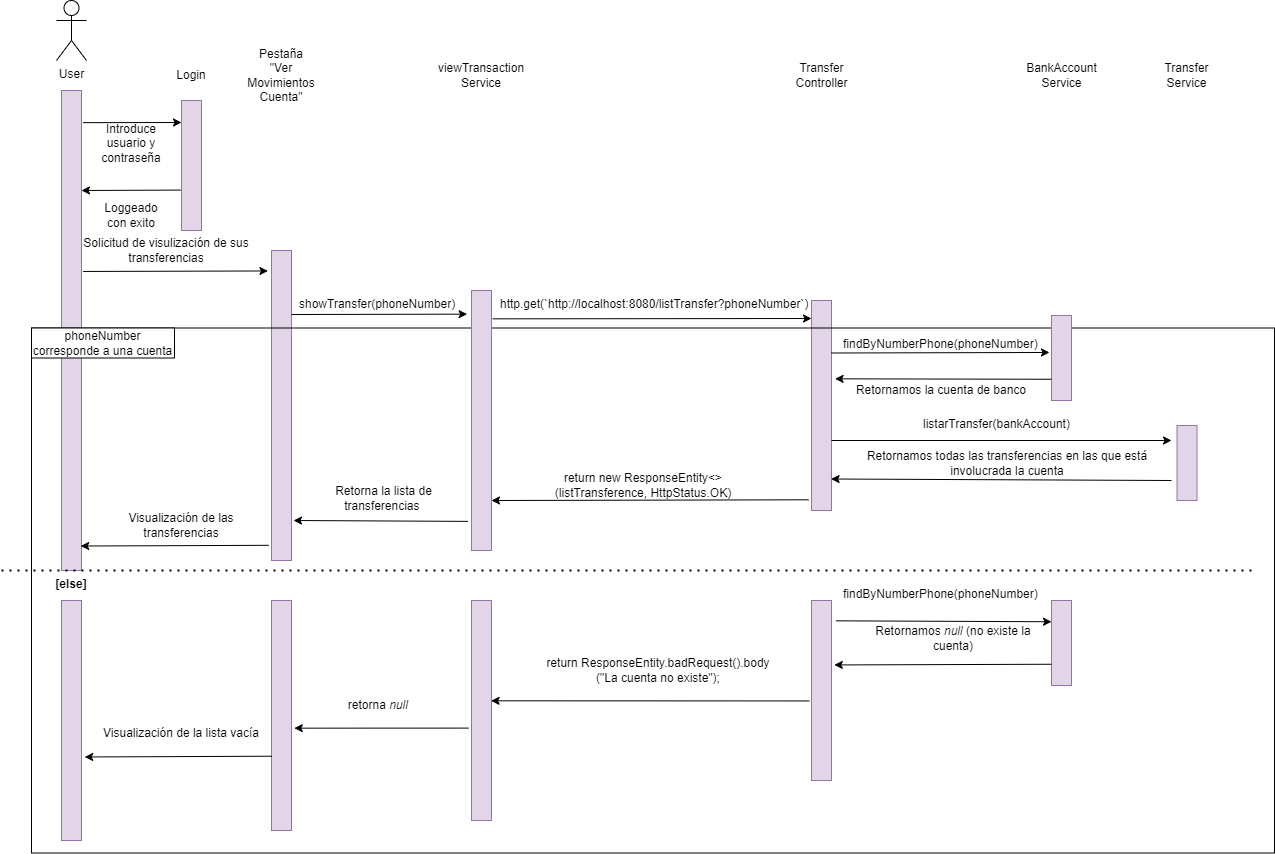

The diagram above was exported from draw.io. Its source (the exported page's mxGraphModel, read from the mxfile embedded in the PNG):
<mxGraphModel dx="1038" dy="627" grid="1" gridSize="10" guides="1" tooltips="1" connect="1" arrows="1" fold="1" page="1" pageScale="1" pageWidth="827" pageHeight="1169" math="0" shadow="0">
  <root>
    <mxCell id="0" />
    <mxCell id="1" parent="0" />
    <mxCell id="R-Rrq0y5QEUmdbqaOYzS-1" value="" style="rounded=0;whiteSpace=wrap;html=1;fillColor=#e1d5e7;strokeColor=#9673a6;" parent="1" vertex="1">
      <mxGeometry x="70" y="120" width="20" height="480" as="geometry" />
    </mxCell>
    <mxCell id="R-Rrq0y5QEUmdbqaOYzS-2" value="User" style="shape=umlActor;verticalLabelPosition=bottom;verticalAlign=top;html=1;outlineConnect=0;" parent="1" vertex="1">
      <mxGeometry x="65" y="30" width="30" height="60" as="geometry" />
    </mxCell>
    <mxCell id="R-Rrq0y5QEUmdbqaOYzS-5" value="" style="rounded=0;whiteSpace=wrap;html=1;fillColor=#e1d5e7;strokeColor=#9673a6;" parent="1" vertex="1">
      <mxGeometry x="190" y="130" width="20" height="130" as="geometry" />
    </mxCell>
    <mxCell id="R-Rrq0y5QEUmdbqaOYzS-6" value="Login" style="text;html=1;strokeColor=none;fillColor=none;align=center;verticalAlign=middle;whiteSpace=wrap;rounded=0;" parent="1" vertex="1">
      <mxGeometry x="170" y="90" width="60" height="30" as="geometry" />
    </mxCell>
    <mxCell id="R-Rrq0y5QEUmdbqaOYzS-7" value="" style="endArrow=classic;html=1;rounded=0;exitX=1.08;exitY=0.067;exitDx=0;exitDy=0;exitPerimeter=0;" parent="1" source="R-Rrq0y5QEUmdbqaOYzS-1" edge="1">
      <mxGeometry width="50" height="50" relative="1" as="geometry">
        <mxPoint x="100" y="152" as="sourcePoint" />
        <mxPoint x="190" y="152" as="targetPoint" />
      </mxGeometry>
    </mxCell>
    <mxCell id="R-Rrq0y5QEUmdbqaOYzS-8" value="Introduce usuario y contraseña" style="text;html=1;strokeColor=none;fillColor=none;align=center;verticalAlign=middle;whiteSpace=wrap;rounded=0;" parent="1" vertex="1">
      <mxGeometry x="110" y="150" width="60" height="45" as="geometry" />
    </mxCell>
    <mxCell id="R-Rrq0y5QEUmdbqaOYzS-9" value="" style="endArrow=classic;html=1;rounded=0;exitX=-0.04;exitY=0.689;exitDx=0;exitDy=0;exitPerimeter=0;" parent="1" source="R-Rrq0y5QEUmdbqaOYzS-5" edge="1">
      <mxGeometry width="50" height="50" relative="1" as="geometry">
        <mxPoint x="180" y="217" as="sourcePoint" />
        <mxPoint x="90" y="220" as="targetPoint" />
      </mxGeometry>
    </mxCell>
    <mxCell id="R-Rrq0y5QEUmdbqaOYzS-10" value="Loggeado con exito" style="text;html=1;strokeColor=none;fillColor=none;align=center;verticalAlign=middle;whiteSpace=wrap;rounded=0;" parent="1" vertex="1">
      <mxGeometry x="110" y="230" width="60" height="30" as="geometry" />
    </mxCell>
    <mxCell id="R-Rrq0y5QEUmdbqaOYzS-11" value="" style="rounded=0;whiteSpace=wrap;html=1;fillColor=#e1d5e7;strokeColor=#9673a6;" parent="1" vertex="1">
      <mxGeometry x="280" y="280" width="20" height="310" as="geometry" />
    </mxCell>
    <mxCell id="R-Rrq0y5QEUmdbqaOYzS-12" value="Pestaña &quot;Ver Movimientos Cuenta&quot;" style="text;html=1;strokeColor=none;fillColor=none;align=center;verticalAlign=middle;whiteSpace=wrap;rounded=0;" parent="1" vertex="1">
      <mxGeometry x="255" y="75" width="70" height="60" as="geometry" />
    </mxCell>
    <mxCell id="R-Rrq0y5QEUmdbqaOYzS-13" value="" style="endArrow=classic;html=1;rounded=0;exitX=1.08;exitY=0.377;exitDx=0;exitDy=0;exitPerimeter=0;entryX=-0.18;entryY=0.066;entryDx=0;entryDy=0;entryPerimeter=0;" parent="1" source="R-Rrq0y5QEUmdbqaOYzS-1" target="R-Rrq0y5QEUmdbqaOYzS-11" edge="1">
      <mxGeometry width="50" height="50" relative="1" as="geometry">
        <mxPoint x="110" y="300" as="sourcePoint" />
        <mxPoint x="270" y="300" as="targetPoint" />
      </mxGeometry>
    </mxCell>
    <mxCell id="R-Rrq0y5QEUmdbqaOYzS-14" value="Solicitud de visulización de sus transferencias" style="text;html=1;strokeColor=none;fillColor=none;align=center;verticalAlign=middle;whiteSpace=wrap;rounded=0;" parent="1" vertex="1">
      <mxGeometry x="90" y="265" width="170" height="30" as="geometry" />
    </mxCell>
    <mxCell id="R-Rrq0y5QEUmdbqaOYzS-15" value="" style="endArrow=classic;html=1;rounded=0;exitX=-0.14;exitY=0.951;exitDx=0;exitDy=0;exitPerimeter=0;entryX=0.96;entryY=0.949;entryDx=0;entryDy=0;entryPerimeter=0;" parent="1" source="R-Rrq0y5QEUmdbqaOYzS-11" target="R-Rrq0y5QEUmdbqaOYzS-1" edge="1">
      <mxGeometry width="50" height="50" relative="1" as="geometry">
        <mxPoint x="260" y="585" as="sourcePoint" />
        <mxPoint x="100" y="585" as="targetPoint" />
        <Array as="points" />
      </mxGeometry>
    </mxCell>
    <mxCell id="R-Rrq0y5QEUmdbqaOYzS-16" value="Visualización de las transferencias" style="text;html=1;strokeColor=none;fillColor=none;align=center;verticalAlign=middle;whiteSpace=wrap;rounded=0;" parent="1" vertex="1">
      <mxGeometry x="110" y="540" width="160" height="30" as="geometry" />
    </mxCell>
    <mxCell id="R-Rrq0y5QEUmdbqaOYzS-17" value="" style="rounded=0;whiteSpace=wrap;html=1;fillColor=#e1d5e7;strokeColor=#9673a6;" parent="1" vertex="1">
      <mxGeometry x="820" y="330" width="20" height="210" as="geometry" />
    </mxCell>
    <mxCell id="R-Rrq0y5QEUmdbqaOYzS-18" value="Transfer Controller" style="text;html=1;strokeColor=none;fillColor=none;align=center;verticalAlign=middle;whiteSpace=wrap;rounded=0;" parent="1" vertex="1">
      <mxGeometry x="804.5" y="87.5" width="51" height="35" as="geometry" />
    </mxCell>
    <mxCell id="R-Rrq0y5QEUmdbqaOYzS-19" value="" style="endArrow=classic;html=1;rounded=0;entryX=-0.219;entryY=0.091;entryDx=0;entryDy=0;entryPerimeter=0;" parent="1" target="RWG2raUN-Bewqidtbv8G-2" edge="1">
      <mxGeometry width="50" height="50" relative="1" as="geometry">
        <mxPoint x="300" y="344" as="sourcePoint" />
        <mxPoint x="470" y="336" as="targetPoint" />
      </mxGeometry>
    </mxCell>
    <mxCell id="R-Rrq0y5QEUmdbqaOYzS-26" value="" style="rounded=0;whiteSpace=wrap;html=1;fillColor=none;" parent="1" vertex="1">
      <mxGeometry x="40" y="357.5" width="1243" height="525" as="geometry" />
    </mxCell>
    <mxCell id="R-Rrq0y5QEUmdbqaOYzS-27" value="" style="endArrow=none;dashed=1;html=1;dashPattern=1 3;strokeWidth=2;rounded=0;" parent="1" edge="1">
      <mxGeometry width="50" height="50" relative="1" as="geometry">
        <mxPoint x="10" y="600" as="sourcePoint" />
        <mxPoint x="1260" y="600" as="targetPoint" />
      </mxGeometry>
    </mxCell>
    <mxCell id="RWG2raUN-Bewqidtbv8G-1" value="viewTransaction Service" style="text;html=1;strokeColor=none;fillColor=none;align=center;verticalAlign=middle;whiteSpace=wrap;rounded=0;" parent="1" vertex="1">
      <mxGeometry x="451.12" y="87.5" width="77.75" height="35" as="geometry" />
    </mxCell>
    <mxCell id="RWG2raUN-Bewqidtbv8G-2" value="" style="rounded=0;whiteSpace=wrap;html=1;fillColor=#e1d5e7;strokeColor=#9673a6;" parent="1" vertex="1">
      <mxGeometry x="479.99" y="320" width="20" height="260" as="geometry" />
    </mxCell>
    <mxCell id="RWG2raUN-Bewqidtbv8G-8" value="showTransfer(phoneNumber)" style="text;whiteSpace=wrap;html=1;" parent="1" vertex="1">
      <mxGeometry x="305.88" y="320" width="165" height="20" as="geometry" />
    </mxCell>
    <mxCell id="RWG2raUN-Bewqidtbv8G-10" value="" style="endArrow=classic;html=1;rounded=0;exitX=1.061;exitY=0.109;exitDx=0;exitDy=0;exitPerimeter=0;" parent="1" source="RWG2raUN-Bewqidtbv8G-2" edge="1">
      <mxGeometry width="50" height="50" relative="1" as="geometry">
        <mxPoint x="550" y="347" as="sourcePoint" />
        <mxPoint x="820" y="348" as="targetPoint" />
      </mxGeometry>
    </mxCell>
    <mxCell id="RWG2raUN-Bewqidtbv8G-11" value="http.get(`http://localhost:8080/listTransfer?phoneNumber`)" style="text;whiteSpace=wrap;html=1;" parent="1" vertex="1">
      <mxGeometry x="507" y="320" width="320" height="25" as="geometry" />
    </mxCell>
    <mxCell id="RWG2raUN-Bewqidtbv8G-12" value="BankAccount Service" style="text;html=1;strokeColor=none;fillColor=none;align=center;verticalAlign=middle;whiteSpace=wrap;rounded=0;" parent="1" vertex="1">
      <mxGeometry x="1044.5" y="87.5" width="51" height="35" as="geometry" />
    </mxCell>
    <mxCell id="RWG2raUN-Bewqidtbv8G-13" value="" style="rounded=0;whiteSpace=wrap;html=1;fillColor=#e1d5e7;strokeColor=#9673a6;" parent="1" vertex="1">
      <mxGeometry x="1060" y="345" width="20" height="85" as="geometry" />
    </mxCell>
    <mxCell id="RWG2raUN-Bewqidtbv8G-14" value="" style="endArrow=classic;html=1;rounded=0;exitX=1;exitY=0.25;exitDx=0;exitDy=0;entryX=-0.1;entryY=0.435;entryDx=0;entryDy=0;entryPerimeter=0;" parent="1" source="R-Rrq0y5QEUmdbqaOYzS-17" target="RWG2raUN-Bewqidtbv8G-13" edge="1">
      <mxGeometry width="50" height="50" relative="1" as="geometry">
        <mxPoint x="855" y="389.5" as="sourcePoint" />
        <mxPoint x="1045" y="389.5" as="targetPoint" />
      </mxGeometry>
    </mxCell>
    <mxCell id="RWG2raUN-Bewqidtbv8G-15" value="findByNumberPhone(phoneNumber)" style="text;whiteSpace=wrap;html=1;" parent="1" vertex="1">
      <mxGeometry x="850" y="360" width="200" height="20" as="geometry" />
    </mxCell>
    <mxCell id="RWG2raUN-Bewqidtbv8G-18" value="Retornamos la cuenta de banco" style="text;html=1;strokeColor=none;fillColor=none;align=center;verticalAlign=middle;whiteSpace=wrap;rounded=0;" parent="1" vertex="1">
      <mxGeometry x="860" y="410" width="180" height="20" as="geometry" />
    </mxCell>
    <mxCell id="yGGlgrJIELHuIkcHsBFx-1" value="Transfer Service" style="text;html=1;strokeColor=none;fillColor=none;align=center;verticalAlign=middle;whiteSpace=wrap;rounded=0;" vertex="1" parent="1">
      <mxGeometry x="1170" y="87.5" width="51" height="35" as="geometry" />
    </mxCell>
    <mxCell id="yGGlgrJIELHuIkcHsBFx-2" value="" style="rounded=0;whiteSpace=wrap;html=1;fillColor=#e1d5e7;strokeColor=#9673a6;" vertex="1" parent="1">
      <mxGeometry x="1185.5" y="455" width="20" height="75" as="geometry" />
    </mxCell>
    <mxCell id="yGGlgrJIELHuIkcHsBFx-3" value="" style="endArrow=classic;html=1;rounded=0;" edge="1" parent="1">
      <mxGeometry width="50" height="50" relative="1" as="geometry">
        <mxPoint x="840" y="470" as="sourcePoint" />
        <mxPoint x="1180" y="470" as="targetPoint" />
      </mxGeometry>
    </mxCell>
    <mxCell id="yGGlgrJIELHuIkcHsBFx-4" value="listarTransfer(bankAccount)" style="text;whiteSpace=wrap;html=1;" vertex="1" parent="1">
      <mxGeometry x="930" y="440" width="150" height="20" as="geometry" />
    </mxCell>
    <mxCell id="yGGlgrJIELHuIkcHsBFx-5" value="" style="endArrow=classic;html=1;rounded=0;entryX=0.98;entryY=0.85;entryDx=0;entryDy=0;entryPerimeter=0;" edge="1" parent="1" target="R-Rrq0y5QEUmdbqaOYzS-17">
      <mxGeometry width="50" height="50" relative="1" as="geometry">
        <mxPoint x="1180" y="510" as="sourcePoint" />
        <mxPoint x="855.5" y="514" as="targetPoint" />
      </mxGeometry>
    </mxCell>
    <mxCell id="yGGlgrJIELHuIkcHsBFx-7" value="Retornamos todas las transferencias en las que está involucrada la cuenta" style="text;html=1;strokeColor=none;fillColor=none;align=center;verticalAlign=middle;whiteSpace=wrap;rounded=0;" vertex="1" parent="1">
      <mxGeometry x="845.5" y="482.5" width="340" height="20" as="geometry" />
    </mxCell>
    <mxCell id="yGGlgrJIELHuIkcHsBFx-10" value="" style="endArrow=classic;html=1;rounded=0;exitX=-0.14;exitY=0.949;exitDx=0;exitDy=0;exitPerimeter=0;" edge="1" parent="1" source="R-Rrq0y5QEUmdbqaOYzS-17">
      <mxGeometry width="50" height="50" relative="1" as="geometry">
        <mxPoint x="804.5" y="530" as="sourcePoint" />
        <mxPoint x="500" y="530" as="targetPoint" />
      </mxGeometry>
    </mxCell>
    <mxCell id="yGGlgrJIELHuIkcHsBFx-11" value="&lt;span style=&quot;text-align: left;&quot;&gt;return new ResponseEntity&amp;lt;&amp;gt;(listTransference, HttpStatus.OK)&lt;/span&gt;" style="text;html=1;strokeColor=none;fillColor=none;align=center;verticalAlign=middle;whiteSpace=wrap;rounded=0;" vertex="1" parent="1">
      <mxGeometry x="561.5" y="500" width="180" height="30" as="geometry" />
    </mxCell>
    <mxCell id="yGGlgrJIELHuIkcHsBFx-12" value="" style="endArrow=classic;html=1;rounded=0;exitX=-0.179;exitY=0.888;exitDx=0;exitDy=0;exitPerimeter=0;entryX=1.1;entryY=0.871;entryDx=0;entryDy=0;entryPerimeter=0;" edge="1" parent="1" source="RWG2raUN-Bewqidtbv8G-2" target="R-Rrq0y5QEUmdbqaOYzS-11">
      <mxGeometry width="50" height="50" relative="1" as="geometry">
        <mxPoint x="462.5" y="551" as="sourcePoint" />
        <mxPoint x="322.5" y="550" as="targetPoint" />
      </mxGeometry>
    </mxCell>
    <mxCell id="yGGlgrJIELHuIkcHsBFx-13" value="Retorna la lista de transferencias&amp;nbsp;" style="text;html=1;strokeColor=none;fillColor=none;align=center;verticalAlign=middle;whiteSpace=wrap;rounded=0;" vertex="1" parent="1">
      <mxGeometry x="314.13" y="515" width="156.75" height="25" as="geometry" />
    </mxCell>
    <mxCell id="yGGlgrJIELHuIkcHsBFx-16" value="" style="endArrow=classic;html=1;rounded=0;exitX=0;exitY=0.75;exitDx=0;exitDy=0;entryX=1.18;entryY=0.373;entryDx=0;entryDy=0;entryPerimeter=0;" edge="1" parent="1" source="RWG2raUN-Bewqidtbv8G-13" target="R-Rrq0y5QEUmdbqaOYzS-17">
      <mxGeometry width="50" height="50" relative="1" as="geometry">
        <mxPoint x="970" y="430" as="sourcePoint" />
        <mxPoint x="850" y="410" as="targetPoint" />
        <Array as="points" />
      </mxGeometry>
    </mxCell>
    <mxCell id="yGGlgrJIELHuIkcHsBFx-17" value="" style="rounded=0;whiteSpace=wrap;html=1;fillColor=#e1d5e7;strokeColor=#9673a6;" vertex="1" parent="1">
      <mxGeometry x="70" y="630" width="20" height="240" as="geometry" />
    </mxCell>
    <mxCell id="yGGlgrJIELHuIkcHsBFx-18" value="" style="rounded=0;whiteSpace=wrap;html=1;fillColor=#e1d5e7;strokeColor=#9673a6;" vertex="1" parent="1">
      <mxGeometry x="280" y="630" width="20" height="230" as="geometry" />
    </mxCell>
    <mxCell id="yGGlgrJIELHuIkcHsBFx-19" value="" style="rounded=0;whiteSpace=wrap;html=1;fillColor=#e1d5e7;strokeColor=#9673a6;" vertex="1" parent="1">
      <mxGeometry x="479.99" y="630" width="20" height="220" as="geometry" />
    </mxCell>
    <mxCell id="yGGlgrJIELHuIkcHsBFx-20" value="" style="rounded=0;whiteSpace=wrap;html=1;fillColor=#e1d5e7;strokeColor=#9673a6;" vertex="1" parent="1">
      <mxGeometry x="820" y="630" width="20" height="180" as="geometry" />
    </mxCell>
    <mxCell id="yGGlgrJIELHuIkcHsBFx-21" value="" style="rounded=0;whiteSpace=wrap;html=1;fillColor=#e1d5e7;strokeColor=#9673a6;" vertex="1" parent="1">
      <mxGeometry x="1060" y="630" width="20" height="85" as="geometry" />
    </mxCell>
    <mxCell id="yGGlgrJIELHuIkcHsBFx-22" value="findByNumberPhone(phoneNumber)" style="text;whiteSpace=wrap;html=1;" vertex="1" parent="1">
      <mxGeometry x="850" y="610" width="200" height="20" as="geometry" />
    </mxCell>
    <mxCell id="yGGlgrJIELHuIkcHsBFx-23" value="" style="endArrow=classic;html=1;rounded=0;exitX=1.22;exitY=0.113;exitDx=0;exitDy=0;exitPerimeter=0;entryX=0;entryY=0.25;entryDx=0;entryDy=0;" edge="1" parent="1" source="yGGlgrJIELHuIkcHsBFx-20" target="yGGlgrJIELHuIkcHsBFx-21">
      <mxGeometry width="50" height="50" relative="1" as="geometry">
        <mxPoint x="855.5" y="662" as="sourcePoint" />
        <mxPoint x="1045.5" y="662" as="targetPoint" />
      </mxGeometry>
    </mxCell>
    <mxCell id="yGGlgrJIELHuIkcHsBFx-24" value="" style="endArrow=classic;html=1;rounded=0;exitX=0;exitY=0.75;exitDx=0;exitDy=0;entryX=1.14;entryY=0.358;entryDx=0;entryDy=0;entryPerimeter=0;" edge="1" parent="1" source="yGGlgrJIELHuIkcHsBFx-21" target="yGGlgrJIELHuIkcHsBFx-20">
      <mxGeometry width="50" height="50" relative="1" as="geometry">
        <mxPoint x="880" y="820" as="sourcePoint" />
        <mxPoint x="850" y="690" as="targetPoint" />
      </mxGeometry>
    </mxCell>
    <mxCell id="yGGlgrJIELHuIkcHsBFx-25" value="Retornamos&amp;nbsp;&lt;i&gt;null &lt;/i&gt;(no existe la cuenta)" style="text;html=1;strokeColor=none;fillColor=none;align=center;verticalAlign=middle;whiteSpace=wrap;rounded=0;" vertex="1" parent="1">
      <mxGeometry x="867.5" y="650" width="188" height="35" as="geometry" />
    </mxCell>
    <mxCell id="yGGlgrJIELHuIkcHsBFx-26" value="" style="endArrow=classic;html=1;rounded=0;entryX=0.98;entryY=0.456;entryDx=0;entryDy=0;entryPerimeter=0;exitX=-0.1;exitY=0.558;exitDx=0;exitDy=0;exitPerimeter=0;" edge="1" parent="1" source="yGGlgrJIELHuIkcHsBFx-20" target="yGGlgrJIELHuIkcHsBFx-19">
      <mxGeometry width="50" height="50" relative="1" as="geometry">
        <mxPoint x="804.5" y="720" as="sourcePoint" />
        <mxPoint x="524.5" y="720" as="targetPoint" />
      </mxGeometry>
    </mxCell>
    <mxCell id="yGGlgrJIELHuIkcHsBFx-28" value="&lt;span style=&quot;text-align: left;&quot;&gt;return ResponseEntity.badRequest().body (&quot;La cuenta no existe&quot;);&lt;/span&gt;" style="text;html=1;strokeColor=none;fillColor=none;align=center;verticalAlign=middle;whiteSpace=wrap;rounded=0;" vertex="1" parent="1">
      <mxGeometry x="542" y="685" width="250" height="30" as="geometry" />
    </mxCell>
    <mxCell id="yGGlgrJIELHuIkcHsBFx-29" value="retorna&lt;i&gt; null&lt;/i&gt;&amp;nbsp;" style="text;html=1;strokeColor=none;fillColor=none;align=center;verticalAlign=middle;whiteSpace=wrap;rounded=0;" vertex="1" parent="1">
      <mxGeometry x="310" y="722.5" width="156.75" height="25" as="geometry" />
    </mxCell>
    <mxCell id="yGGlgrJIELHuIkcHsBFx-30" value="" style="endArrow=classic;html=1;rounded=0;exitX=-0.139;exitY=0.58;exitDx=0;exitDy=0;exitPerimeter=0;entryX=1.14;entryY=0.555;entryDx=0;entryDy=0;entryPerimeter=0;" edge="1" parent="1" source="yGGlgrJIELHuIkcHsBFx-19" target="yGGlgrJIELHuIkcHsBFx-18">
      <mxGeometry width="50" height="50" relative="1" as="geometry">
        <mxPoint x="466.75" y="748.5" as="sourcePoint" />
        <mxPoint x="326.75" y="747.5" as="targetPoint" />
      </mxGeometry>
    </mxCell>
    <mxCell id="yGGlgrJIELHuIkcHsBFx-31" value="Visualización de la lista vacía" style="text;html=1;strokeColor=none;fillColor=none;align=center;verticalAlign=middle;whiteSpace=wrap;rounded=0;" vertex="1" parent="1">
      <mxGeometry x="110" y="747.5" width="160" height="30" as="geometry" />
    </mxCell>
    <mxCell id="yGGlgrJIELHuIkcHsBFx-32" value="" style="endArrow=classic;html=1;rounded=0;entryX=1.16;entryY=0.652;entryDx=0;entryDy=0;entryPerimeter=0;exitX=0.02;exitY=0.677;exitDx=0;exitDy=0;exitPerimeter=0;" edge="1" parent="1" source="yGGlgrJIELHuIkcHsBFx-18" target="yGGlgrJIELHuIkcHsBFx-17">
      <mxGeometry width="50" height="50" relative="1" as="geometry">
        <mxPoint x="280" y="780" as="sourcePoint" />
        <mxPoint x="105.58999999999995" y="777.5500000000001" as="targetPoint" />
      </mxGeometry>
    </mxCell>
    <mxCell id="yGGlgrJIELHuIkcHsBFx-35" value="phoneNumber corresponde a una cuenta" style="rounded=0;whiteSpace=wrap;html=1;" vertex="1" parent="1">
      <mxGeometry x="40" y="357.5" width="143" height="30" as="geometry" />
    </mxCell>
    <mxCell id="yGGlgrJIELHuIkcHsBFx-36" value="&lt;b&gt;[else]&lt;/b&gt;" style="text;html=1;strokeColor=none;fillColor=none;align=center;verticalAlign=middle;whiteSpace=wrap;rounded=0;" vertex="1" parent="1">
      <mxGeometry x="60" y="607" width="40" height="13" as="geometry" />
    </mxCell>
  </root>
</mxGraphModel>